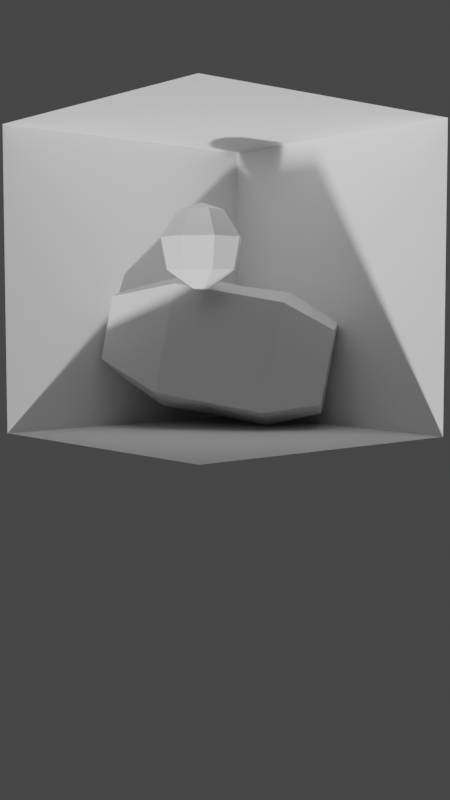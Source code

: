 # Source: scene.blend  (saved by Blender 2.80.75; exported with 4.5.12 LTS)
import bpy
from mathutils import Matrix  # noqa: F401  (used for matrix-valued properties, if any)

bpy.ops.wm.read_factory_settings(use_empty=True)
scene = bpy.context.scene
scene.name = 'Scene'

# ---- collections
col_collection = bpy.data.collections.new('Collection'); scene.collection.children.link(col_collection)

# ---- materials (node trees are filled in below, after node groups)
mat_material = bpy.data.materials.new('Material')
mat_material.alpha_threshold = 0.0
mat_material.line_color = (0.0, 0.0, 0.0, 1.0)

# ---- material node trees
mat_material.use_nodes = True; mat_material.node_tree.nodes.clear()
_N = mat_material.node_tree.nodes; _L = mat_material.node_tree.links
n0 = _N.new('ShaderNodeOutputMaterial'); n0.name = 'Material Output'; n0.location = (300, 300)
n1 = _N.new('ShaderNodeBsdfPrincipled'); n1.name = 'Principled BSDF'; n1.location = (10, 300)
n1.distribution = 'GGX'
n1.subsurface_method = 'BURLEY'
n1.inputs[2].default_value = 0.4
n1.inputs[3].default_value = 1.45
n1.inputs[27].default_value = (0.0, 0.0, 0.0, 1.0)
n1.inputs[28].default_value = 1.0
_L.new(n1.outputs[0], n0.inputs[0])
n0.is_active_output = True

# ---- world
world_world = bpy.data.worlds.new('World'); scene.world = world_world
world_world.use_nodes = True; world_world.node_tree.nodes.clear()
_N = world_world.node_tree.nodes; _L = world_world.node_tree.links
n0 = _N.new('ShaderNodeOutputWorld'); n0.name = 'World Output'; n0.location = (300, 300)
n1 = _N.new('ShaderNodeBackground'); n1.name = 'Background'; n1.location = (10, 300)
n1.inputs[0].default_value = (0.05088, 0.05088, 0.05088, 1.0)
_L.new(n1.outputs[0], n0.inputs[0])
n0.is_active_output = True
world_world.color = (0.05088, 0.05088, 0.05088)
world_world.use_sun_shadow = False
world_world.sun_shadow_jitter_overblur = 0.0

# ---- cameras
cam_camera = bpy.data.cameras.new('Camera')
cam_camera.clip_end = 100.0
cam_camera.ortho_scale = 7.314

# ---- meshes
me_sphere_001 = bpy.data.meshes.new('Sphere.001')
me_sphere_001.from_pydata([(0.0, 0.1951, 0.9808), (0.0, 0.8315, 0.5556), (0.0, 0.9808, -0.1951), (0.0, 0.5556, -0.8315), (0.1379, 0.1379, 0.9808), (0.5879, 0.5879, 0.5556), (0.6935, 0.6935, -0.1951), (0.3928, 0.3928, -0.8315), (0.1951, -3.266e-07, 0.9808), (0.8315, -3.341e-07, 0.5556), (0.9808, -3.937e-07, -0.1951), (0.5556, -3.415e-07, -0.8315), (0.1379, -0.138, 0.9808), (0.5879, -0.5879, 0.5556), (0.6935, -0.6935, -0.1951), (0.3928, -0.3928, -0.8315), (0.0, -3.258e-07, -1.0), (-7.212e-09, -0.1951, 0.9808), (-8.544e-08, -0.8315, 0.5556), (-8.544e-08, -0.9808, -0.1951), (-1.094e-08, -0.5556, -0.8315), (-2.304e-07, -5.562e-07, 1.0), (-0.1379, -0.138, 0.9808), (-0.5879, -0.5879, 0.5556), (-0.6935, -0.6935, -0.1951), (-0.3928, -0.3928, -0.8315), (-0.1951, -3.117e-07, 0.9808), (-0.8315, -1.404e-07, 0.5556), (-0.9808, -9.567e-08, -0.1951), (-0.5556, -2.596e-07, -0.8315), (-0.1379, 0.1379, 0.9808), (-0.5879, 0.5879, 0.5556), (-0.6935, 0.6935, -0.1951), (-0.3928, 0.3928, -0.8315)], [], [(18, 12, 17), (5, 0, 4), (7, 10, 11), (6, 1, 5), (7, 11, 16), (10, 13, 14), (13, 8, 12), (23, 26, 27), (11, 15, 16), (8, 21, 12), (15, 19, 20), (19, 13, 18), (31, 26, 30), (15, 20, 16), (12, 21, 17), (24, 18, 23), (20, 24, 25), (33, 3, 16), (20, 25, 16), (17, 21, 22), (25, 28, 29), (28, 23, 27), (25, 29, 16), (22, 21, 26), (29, 32, 33), (32, 27, 31), (29, 33, 16), (26, 21, 30), (32, 3, 33), (30, 21, 0), (0, 21, 4), (10, 5, 9), (9, 4, 8), (4, 21, 8), (0, 31, 30), (11, 14, 15), (3, 6, 7), (23, 17, 22), (3, 7, 16), (1, 32, 31), (18, 13, 12), (5, 1, 0), (7, 6, 10), (6, 2, 1), (10, 9, 13), (13, 9, 8), (23, 22, 26), (15, 14, 19), (19, 14, 13), (31, 27, 26), (24, 19, 18), (20, 19, 24), (25, 24, 28), (28, 24, 23), (29, 28, 32), (32, 28, 27), (32, 2, 3), (10, 6, 5), (9, 5, 4), (0, 1, 31), (11, 10, 14), (3, 2, 6), (23, 18, 17), (1, 2, 32)])
_uv = me_sphere_001.uv_layers.new(name='UVMap')
_uv.uv.foreach_set('vector', [0.25, 0.6875, 0.375, 0.9375, 0.25, 0.9375, 0.625, 0.6875, 0.75, 0.9375, 0.625, 0.9375, 0.625, 0.1875, 0.5, 0.4375, 0.5, 0.1875, 0.625, 0.4375, 0.75, 0.6875, 0.625, 0.6875, 0.625, 0.1875, 0.5, 0.1875, 0.6719, 0.0, 0.5, 0.4375, 0.375, 0.6875, 0.375, 0.4375, 0.375, 0.6875, 0.5, 0.9375, 0.375, 0.9375, 0.125, 0.6875, 1.0, 0.9375, 1.0, 0.6875, 0.5, 0.1875, 0.375, 0.1875, 0.5469, 0.0, 0.5, 0.9375, 0.3906, 1.0, 0.375, 0.9375, 0.375, 0.1875, 0.25, 0.4375, 0.25, 0.1875, 0.25, 0.4375, 0.375, 0.6875, 0.25, 0.6875, 0.875, 0.6875, 1.0, 0.9375, 0.875, 0.9375, 0.375, 0.1875, 0.25, 0.1875, 0.4219, 0.0, 0.375, 0.9375, 0.2656, 1.0, 0.25, 0.9375, 0.125, 0.4375, 0.25, 0.6875, 0.125, 0.6875, 0.25, 0.1875, 0.125, 0.4375, 0.125, 0.1875, 0.875, 0.1875, 0.75, 0.1875, 0.9219, 0.0, 0.25, 0.1875, 0.125, 0.1875, 0.2969, 0.0, 0.25, 0.9375, 0.1406, 1.0, 0.125, 0.9375, 0.125, 0.1875, 1.0, 0.4375, 1.0, 0.1875, 1.0, 0.4375, 0.125, 0.6875, 1.0, 0.6875, 0.125, 0.1875, 1.0, 0.1875, 0.1719, 0.0, 0.125, 0.9375, 0.01563, 1.0, 1.0, 0.9375, 5.96e-08, 0.1875, 0.875, 0.4375, 0.875, 0.1875, 0.875, 0.4375, 0.0, 0.6875, 0.875, 0.6875, 1.0, 0.1875, 0.875, 0.1875, 0.04688, 0.0, 1.0, 0.9375, 0.8906, 1.0, 0.875, 0.9375, 0.875, 0.4375, 0.75, 0.1875, 0.875, 0.1875, 0.875, 0.9375, 0.7656, 1.0, 0.75, 0.9375, 0.75, 0.9375, 0.6406, 1.0, 0.625, 0.9375, 0.5, 0.4375, 0.625, 0.6875, 0.5, 0.6875, 0.5, 0.6875, 0.625, 0.9375, 0.5, 0.9375, 0.625, 0.9375, 0.5156, 1.0, 0.5, 0.9375, 0.75, 0.9375, 0.875, 0.6875, 0.875, 0.9375, 0.5, 0.1875, 0.375, 0.4375, 0.375, 0.1875, 0.75, 0.1875, 0.625, 0.4375, 0.625, 0.1875, 0.125, 0.6875, 0.25, 0.9375, 0.125, 0.9375, 0.75, 0.1875, 0.625, 0.1875, 0.7969, 0.0, 0.75, 0.6875, 0.875, 0.4375, 0.875, 0.6875, 0.25, 0.6875, 0.375, 0.6875, 0.375, 0.9375, 0.625, 0.6875, 0.75, 0.6875, 0.75, 0.9375, 0.625, 0.1875, 0.625, 0.4375, 0.5, 0.4375, 0.625, 0.4375, 0.75, 0.4375, 0.75, 0.6875, 0.5, 0.4375, 0.5, 0.6875, 0.375, 0.6875, 0.375, 0.6875, 0.5, 0.6875, 0.5, 0.9375, 0.125, 0.6875, 0.125, 0.9375, 1.0, 0.9375, 0.375, 0.1875, 0.375, 0.4375, 0.25, 0.4375, 0.25, 0.4375, 0.375, 0.4375, 0.375, 0.6875, 0.875, 0.6875, 0.0, 0.6875, 1.0, 0.9375, 0.125, 0.4375, 0.25, 0.4375, 0.25, 0.6875, 0.25, 0.1875, 0.25, 0.4375, 0.125, 0.4375, 0.125, 0.1875, 0.125, 0.4375, 1.0, 0.4375, 1.0, 0.4375, 0.125, 0.4375, 0.125, 0.6875, 5.96e-08, 0.1875, 0.0, 0.4375, 0.875, 0.4375, 0.875, 0.4375, 0.0, 0.4375, 0.0, 0.6875, 0.875, 0.4375, 0.75, 0.4375, 0.75, 0.1875, 0.5, 0.4375, 0.625, 0.4375, 0.625, 0.6875, 0.5, 0.6875, 0.625, 0.6875, 0.625, 0.9375, 0.75, 0.9375, 0.75, 0.6875, 0.875, 0.6875, 0.5, 0.1875, 0.5, 0.4375, 0.375, 0.4375, 0.75, 0.1875, 0.75, 0.4375, 0.625, 0.4375, 0.125, 0.6875, 0.25, 0.6875, 0.25, 0.9375, 0.75, 0.6875, 0.75, 0.4375, 0.875, 0.4375])
me_sphere_001.use_remesh_preserve_volume = False
me_sphere_001.use_remesh_preserve_attributes = False
me_sphere_001.use_mirror_vertex_groups = False
me_sphere_001.update()
me_cube = bpy.data.meshes.new('Cube')
me_cube.from_pydata([(1.0, 1.0, 1.0), (1.0, 1.0, -1.0), (1.0, -1.0, 1.0), (1.0, -1.0, -1.0), (-1.0, 1.0, 1.0), (-1.0, 1.0, -1.0), (-1.0, -1.0, 1.0), (-1.0, -1.0, -1.0), (2.199, 0.5898, 0.5898), (2.199, 0.5898, -0.5898), (2.199, -0.5898, 0.5898), (2.199, -0.5898, -0.5898), (-1.963, 0.6809, 0.6809), (-1.963, 0.6809, -0.6809), (-1.963, -0.6809, 0.6809), (-1.963, -0.6809, -0.6809), (0.0, 1.0, -1.0), (0.0, -1.0, 1.9), (0.0, -1.0, -1.0), (0.0, 1.0, 1.9), (1.0, 1.261, 0.0), (-1.0, -1.261, 0.0), (1.0, -1.261, 0.0), (-1.0, 1.261, 0.0), (2.199, 0.7436, 0.0), (2.199, -0.7436, 0.0), (-1.963, -0.8585, 0.0), (-1.963, 0.8585, 0.0), (0.0, 1.261, 0.4501), (0.0, -1.261, 0.4501)], [], [(4, 17, 19), (29, 6, 21), (7, 13, 5), (1, 18, 16), (22, 11, 25), (28, 0, 20), (8, 25, 24), (20, 8, 24), (1, 11, 3), (2, 8, 0), (14, 27, 26), (4, 14, 6), (23, 13, 27), (21, 14, 26), (4, 28, 23), (16, 7, 5), (2, 29, 22), (19, 2, 0), (22, 18, 3), (23, 16, 5), (21, 15, 7), (23, 12, 4), (26, 13, 15), (20, 9, 1), (24, 11, 9), (16, 20, 1), (22, 10, 2), (18, 21, 7), (4, 6, 17), (29, 17, 6), (7, 15, 13), (1, 3, 18), (22, 3, 11), (28, 19, 0), (8, 10, 25), (20, 0, 8), (1, 9, 11), (2, 10, 8), (14, 12, 27), (4, 12, 14), (23, 5, 13), (21, 6, 14), (4, 19, 28), (16, 18, 7), (2, 17, 29), (19, 17, 2), (22, 29, 18), (23, 28, 16), (21, 26, 15), (23, 27, 12), (26, 27, 13), (20, 24, 9), (24, 25, 11), (16, 28, 20), (22, 25, 10), (18, 29, 21)])
_uv = me_cube.uv_layers.new(name='UVMap')
_uv.uv.foreach_set('vector', [0.625, 0.0, 0.5, 0.25, 0.5, 0.0, 0.5, 0.375, 0.625, 0.5, 0.5, 0.5, 0.375, 1.0, 0.375, 0.75, 0.375, 0.75, 0.625, 0.75, 0.5, 1.0, 0.5, 0.75, 0.5, 0.25, 0.375, 0.25, 0.5, 0.25, 0.75, 0.625, 0.875, 0.75, 0.75, 0.75, 0.375, 0.5, 0.25, 0.75, 0.25, 0.5, 0.75, 0.75, 0.875, 0.75, 0.75, 0.75, 0.625, 0.75, 0.625, 1.0, 0.625, 1.0, 0.375, 0.25, 0.375, 0.0, 0.375, 0.0, 0.625, 0.5, 0.5, 0.75, 0.5, 0.5, 0.625, 0.0, 0.625, 0.25, 0.625, 0.25, 0.75, 0.5, 0.625, 0.5, 0.75, 0.5, 0.5, 0.5, 0.625, 0.5, 0.5, 0.5, 0.875, 0.5, 0.75, 0.625, 0.75, 0.5, 0.5, 0.75, 0.375, 1.0, 0.375, 0.75, 0.625, 0.25, 0.5, 0.375, 0.5, 0.25, 0.5, 0.0, 0.375, 0.25, 0.375, 0.0, 0.5, 0.25, 0.375, 0.375, 0.375, 0.25, 0.75, 0.5, 0.625, 0.625, 0.625, 0.5, 0.5, 0.5, 0.375, 0.5, 0.375, 0.5, 0.75, 0.5, 0.875, 0.5, 0.875, 0.5, 0.5, 0.5, 0.375, 0.75, 0.375, 0.5, 0.75, 0.75, 0.625, 0.75, 0.625, 0.75, 0.25, 0.5, 0.125, 0.75, 0.125, 0.5, 0.625, 0.625, 0.75, 0.75, 0.625, 0.75, 0.5, 0.25, 0.625, 0.25, 0.625, 0.25, 0.375, 0.375, 0.5, 0.5, 0.375, 0.5, 0.625, 0.0, 0.625, 0.25, 0.5, 0.25, 0.5, 0.375, 0.625, 0.375, 0.625, 0.5, 0.375, 1.0, 0.375, 1.0, 0.375, 0.75, 0.625, 0.75, 0.625, 1.0, 0.5, 1.0, 0.5, 0.25, 0.375, 0.25, 0.375, 0.25, 0.75, 0.625, 0.875, 0.625, 0.875, 0.75, 0.375, 0.5, 0.375, 0.75, 0.25, 0.75, 0.75, 0.75, 0.875, 0.75, 0.875, 0.75, 0.625, 0.75, 0.625, 0.75, 0.625, 1.0, 0.375, 0.25, 0.375, 0.25, 0.375, 0.0, 0.625, 0.5, 0.625, 0.75, 0.5, 0.75, 0.625, 0.0, 0.625, 0.0, 0.625, 0.25, 0.75, 0.5, 0.625, 0.5, 0.625, 0.5, 0.5, 0.5, 0.625, 0.5, 0.625, 0.5, 0.875, 0.5, 0.875, 0.625, 0.75, 0.625, 0.5, 0.75, 0.5, 1.0, 0.375, 1.0, 0.625, 0.25, 0.625, 0.375, 0.5, 0.375, 0.5, 0.0, 0.5, 0.25, 0.375, 0.25, 0.5, 0.25, 0.5, 0.375, 0.375, 0.375, 0.75, 0.5, 0.75, 0.625, 0.625, 0.625, 0.5, 0.5, 0.5, 0.5, 0.375, 0.5, 0.75, 0.5, 0.75, 0.5, 0.875, 0.5, 0.5, 0.5, 0.5, 0.75, 0.375, 0.75, 0.75, 0.75, 0.75, 0.75, 0.625, 0.75, 0.25, 0.5, 0.25, 0.75, 0.125, 0.75, 0.625, 0.625, 0.75, 0.625, 0.75, 0.75, 0.5, 0.25, 0.5, 0.25, 0.625, 0.25, 0.375, 0.375, 0.5, 0.375, 0.5, 0.5])
me_cube.materials.append(mat_material)
me_cube.use_remesh_preserve_volume = False
me_cube.use_remesh_preserve_attributes = False
me_cube.use_mirror_vertex_groups = False
me_cube.update()
me_cube_001 = bpy.data.meshes.new('Cube.001')
me_cube_001.from_pydata([(-1.0, -1.0, -1.0), (-1.0, -1.0, 1.0), (-1.0, 1.0, -1.0), (-1.0, 1.0, 1.0), (1.0, -1.0, -1.0), (1.0, -1.0, 1.0), (1.0, 1.0, -1.0), (1.0, 1.0, 1.0)], [], [(2, 1, 0), (6, 3, 2), (0, 6, 2), (5, 3, 7), (2, 3, 1), (6, 7, 3), (0, 4, 6), (5, 1, 3)])
_uv = me_cube_001.uv_layers.new(name='UVMap')
_uv.uv.foreach_set('vector', [0.375, 0.25, 0.625, 0.0, 0.375, 0.0, 0.375, 0.5, 0.625, 0.25, 0.375, 0.25, 0.125, 0.75, 0.375, 0.5, 0.125, 0.5, 0.625, 0.75, 0.875, 0.5, 0.625, 0.5, 0.375, 0.25, 0.625, 0.25, 0.625, 0.0, 0.375, 0.5, 0.625, 0.5, 0.625, 0.25, 0.125, 0.75, 0.375, 0.75, 0.375, 0.5, 0.625, 0.75, 0.875, 0.75, 0.875, 0.5])
me_cube_001.use_remesh_preserve_volume = False
me_cube_001.use_remesh_preserve_attributes = False
me_cube_001.use_mirror_vertex_groups = False
me_cube_001.update()

# ---- objects
ob_light = bpy.data.objects.new('Light', me_sphere_001)
ob_ship = bpy.data.objects.new('Ship', me_cube)
ob_cube = bpy.data.objects.new('Cube', me_cube_001)
ob_camera = bpy.data.objects.new('Camera', cam_camera)

# ---- transforms, parenting, visibility, modifiers, constraints
ob_light.location = (10.53, -0.3448, -1.394)
ob_light.scale = (0.7609, 0.7609, 0.7609)
ob_light.lineart.crease_threshold = 0.0
ob_ship.location = (9.73, 0.6669, 0.4707)
ob_ship.rotation_euler = (-1.5, 0.1719, 0.4744)
ob_ship.lock_rotations_4d = False
ob_ship.empty_display_type = 'ARROWS'
ob_ship.lineart.crease_threshold = 0.0
ob_cube.location = (10.34, -0.902, -0.7922)
ob_cube.rotation_euler = (0.0, -0.0, -0.3846)
ob_cube.scale = (2.694, 2.694, 2.694)
ob_cube.lineart.crease_threshold = 0.0
ob_camera.location = (16.36, -19.21, -0.2325)
ob_camera.rotation_euler = (1.492, 3.142, 0.3206)
ob_camera.scale = (1.0, 1.0, 1.0)
ob_camera.lock_rotations_4d = False
ob_camera.empty_display_type = 'ARROWS'
ob_camera.color = (0.0, 0.0, 0.0, 0.0)
ob_camera.display_type = 'WIRE'
ob_camera.lineart.crease_threshold = 0.0

# ---- collection membership
scene.collection.objects.link(ob_light)
scene.collection.objects.link(ob_ship)
scene.collection.objects.link(ob_cube)
col_collection.objects.link(ob_camera)

# ---- scene / render settings (as saved in the file)
scene.camera = ob_camera
scene.frame_start = 1; scene.frame_end = 250; scene.frame_set(1)
scene.render.engine = 'CYCLES'
scene.render.resolution_x = 1080
scene.render.resolution_y = 1920
scene.cycles.use_denoising = False
scene.cycles.samples = 128
scene.cycles.sampling_pattern = 'TABULATED_SOBOL'
scene.cycles.use_adaptive_sampling = False
scene.cycles.use_light_tree = False
scene.eevee.taa_render_samples = 65
scene.view_settings.view_transform = 'Filmic'
bpy.context.view_layer.update()

# ---- added for rendering (the .blend has no usable light): sun
light_auto_sun = bpy.data.lights.new('AutoSun', 'SUN')
light_auto_sun.energy = 3.0
light_auto_sun.angle = 0.0523599
ob_auto_sun = bpy.data.objects.new('AutoSun', light_auto_sun)
scene.collection.objects.link(ob_auto_sun)
ob_auto_sun.rotation_euler = (0.872665, 0.174533, 0.523599)
bpy.context.view_layer.update()
